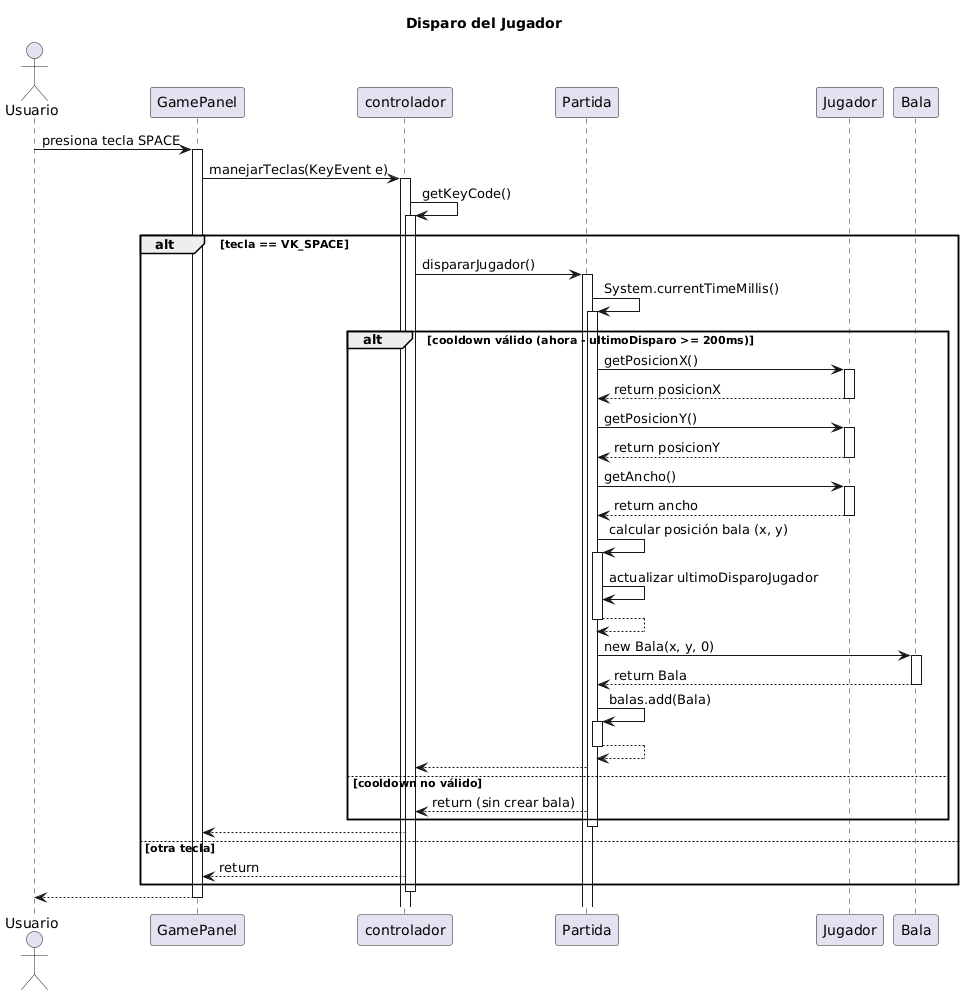

The diagram above was rendered by PlantUML. Its source (embedded in the PNG):
@startuml
title Disparo del Jugador

actor Usuario
participant GamePanel
participant controlador
participant Partida
participant Jugador
participant Bala

Usuario -> GamePanel: presiona tecla SPACE
activate GamePanel

GamePanel -> controlador: manejarTeclas(KeyEvent e)
activate controlador

controlador -> controlador: getKeyCode()
activate controlador

alt tecla == VK_SPACE
    controlador -> Partida: dispararJugador()
    activate Partida
    
    Partida -> Partida: System.currentTimeMillis()
    activate Partida
    
    alt cooldown válido (ahora - ultimoDisparo >= 200ms)
        Partida -> Jugador: getPosicionX()
        activate Jugador
        Jugador --> Partida: return posicionX
        deactivate Jugador
        
        Partida -> Jugador: getPosicionY()
        activate Jugador
        Jugador --> Partida: return posicionY
        deactivate Jugador
        
        Partida -> Jugador: getAncho()
        activate Jugador
        Jugador --> Partida: return ancho
        deactivate Jugador
        
        Partida -> Partida: calcular posición bala (x, y)
        activate Partida
        Partida -> Partida: actualizar ultimoDisparoJugador
        Partida --> Partida
        deactivate Partida
        
        Partida -> Bala: new Bala(x, y, 0)
        activate Bala
        Bala --> Partida: return Bala
        deactivate Bala
        
        Partida -> Partida: balas.add(Bala)
        activate Partida
        Partida --> Partida
        deactivate Partida
        
        Partida --> controlador
    else cooldown no válido
        Partida --> controlador: return (sin crear bala)
    end
    deactivate Partida
    
    controlador --> GamePanel
else otra tecla
    controlador --> GamePanel: return
end
deactivate controlador

GamePanel --> Usuario
deactivate GamePanel
@enduml